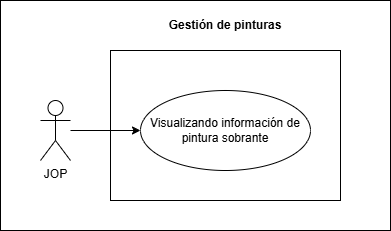

The diagram above was exported from draw.io. Its source (the exported page's mxGraphModel, read from the mxfile embedded in the PNG):
<mxGraphModel dx="2163" dy="791" grid="1" gridSize="10" guides="1" tooltips="1" connect="1" arrows="1" fold="1" page="1" pageScale="1" pageWidth="827" pageHeight="1169" math="0" shadow="0">
  <root>
    <mxCell id="0" />
    <mxCell id="1" parent="0" />
    <mxCell id="PXPhkj2XvTsm_OHcsSFI-1" parent="1" style="rounded=0;whiteSpace=wrap;html=1;" value="" vertex="1">
      <mxGeometry height="230" width="390" x="-20" y="700" as="geometry" />
    </mxCell>
    <mxCell id="PXPhkj2XvTsm_OHcsSFI-2" parent="1" style="rounded=0;whiteSpace=wrap;html=1;" value="" vertex="1">
      <mxGeometry height="150" width="230" x="90" y="750" as="geometry" />
    </mxCell>
    <mxCell id="PXPhkj2XvTsm_OHcsSFI-3" edge="1" parent="1" source="PXPhkj2XvTsm_OHcsSFI-4" style="edgeStyle=orthogonalEdgeStyle;rounded=0;orthogonalLoop=1;jettySize=auto;html=1;" target="PXPhkj2XvTsm_OHcsSFI-5">
      <mxGeometry relative="1" as="geometry">
        <mxPoint x="69.99999999999409" y="830" as="targetPoint" />
      </mxGeometry>
    </mxCell>
    <mxCell id="PXPhkj2XvTsm_OHcsSFI-4" parent="1" style="shape=umlActor;verticalLabelPosition=bottom;verticalAlign=top;html=1;outlineConnect=0;" value="JOP" vertex="1">
      <mxGeometry height="60" width="30" x="20" y="800" as="geometry" />
    </mxCell>
    <mxCell id="PXPhkj2XvTsm_OHcsSFI-5" parent="1" style="ellipse;whiteSpace=wrap;html=1;" value="Visualizando información de pintura sobrante" vertex="1">
      <mxGeometry height="80" width="170" x="120" y="790" as="geometry" />
    </mxCell>
    <mxCell id="PXPhkj2XvTsm_OHcsSFI-6" parent="1" style="text;html=1;whiteSpace=wrap;strokeColor=none;fillColor=none;align=center;verticalAlign=middle;rounded=0;" value="&lt;b&gt;Gestión de pinturas&lt;/b&gt;" vertex="1">
      <mxGeometry height="30" width="160" x="125" y="710" as="geometry" />
    </mxCell>
  </root>
</mxGraphModel>